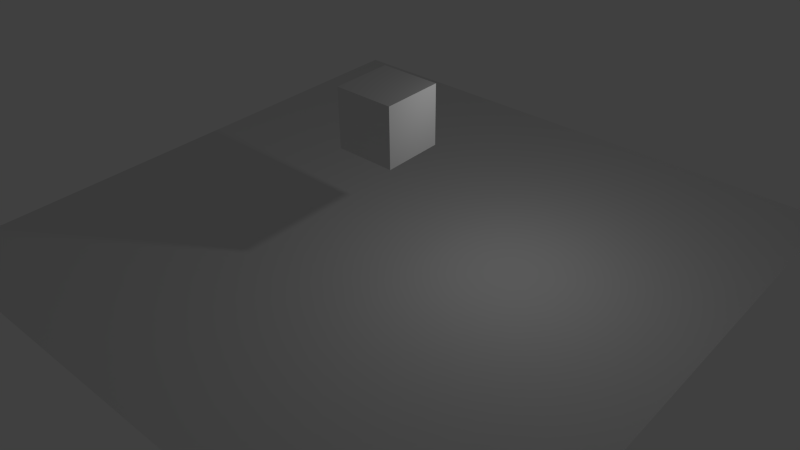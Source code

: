 # Source: follow-strict.blend  (saved by Blender 2.65.0; exported with 4.5.12 LTS)
import bpy
from mathutils import Matrix  # noqa: F401  (used for matrix-valued properties, if any)

bpy.ops.wm.read_factory_settings(use_empty=True)
scene = bpy.context.scene
scene.name = 'Scene'

# ---- collections
col_collection_1 = bpy.data.collections.new('Collection 1'); scene.collection.children.link(col_collection_1)

# ---- materials (node trees are filled in below, after node groups)
mat_material = bpy.data.materials.new('Material')
mat_material.alpha_threshold = 0.0
mat_material.use_transparent_shadow = False
mat_material.roughness = 0.5
mat_material.line_color = (0.0, 0.0, 0.0, 1.0)

# ---- material node trees

# ---- world
world_world = bpy.data.worlds.new('World'); scene.world = world_world
world_world.color = (0.05088, 0.05088, 0.05088)
world_world.use_sun_shadow = False
world_world.sun_shadow_jitter_overblur = 0.0
world_world.cycles.sampling_method = 'MANUAL'
world_world.cycles.sample_map_resolution = 256

# ---- cameras
cam_camera = bpy.data.cameras.new('Camera')
cam_camera.clip_end = 100.0
cam_camera.lens = 35.0
cam_camera.sensor_width = 32.0
cam_camera.sensor_height = 18.0
cam_camera.ortho_scale = 7.314
cam_camera.dof.focus_distance = 0.0
cam_camera.dof.aperture_fstop = 128.0

# ---- lights
light_lamp = bpy.data.lights.new('Lamp', 'POINT')
light_lamp.transmission_factor = 0.0
light_lamp.cutoff_distance = 30.0
light_lamp.energy = 100.0
light_lamp.shadow_buffer_clip_start = 1.001
light_lamp.shadow_soft_size = 0.1
light_lamp.shadow_maximum_resolution = 0.006
light_lamp.use_absolute_resolution = True
light_lamp.cycles.use_multiple_importance_sampling = False

# ---- meshes
me_plane = bpy.data.meshes.new('Plane')
me_plane.from_pydata([(1.0, -1.0, 0.0), (-1.0, -1.0, 0.0), (1.0, 1.0, 0.0), (-1.0, 1.0, 0.0)], [], [(1, 0, 2, 3)])
me_plane.use_remesh_preserve_volume = False
me_plane.use_remesh_preserve_attributes = False
me_plane.use_mirror_vertex_groups = False
me_plane.update()
me_cube = bpy.data.meshes.new('Cube')
me_cube.from_pydata([(1.0, 1.0, -1.0), (1.0, -1.0, -1.0), (-1.0, -1.0, -1.0), (-1.0, 1.0, -1.0), (1.0, 1.0, 1.0), (1.0, -1.0, 1.0), (-1.0, -1.0, 1.0), (-1.0, 1.0, 1.0)], [], [(0, 1, 2, 3), (4, 7, 6, 5), (0, 4, 5, 1), (1, 5, 6, 2), (2, 6, 7, 3), (4, 0, 3, 7)])
me_cube.materials.append(mat_material)
me_cube.use_remesh_preserve_volume = False
me_cube.use_remesh_preserve_attributes = False
me_cube.use_mirror_vertex_groups = False
me_cube.update()

# ---- objects
ob_empty = bpy.data.objects.new('Empty', None)
ob_camera = bpy.data.objects.new('Camera', cam_camera)
ob_plane = bpy.data.objects.new('Plane', me_plane)
ob_cube = bpy.data.objects.new('Cube', me_cube)
ob_lamp = bpy.data.objects.new('Lamp', light_lamp)

# ---- transforms, parenting, visibility, modifiers, constraints
ob_empty.location = (0.01588, 0.06907, 4.265)
ob_empty.rotation_euler = (4.172e-07, 7.451e-08, 2.98e-07)
ob_empty.scale = (1.0, 1.0, 1.0)
ob_empty.empty_image_offset = (0.0, 0.0)
ob_empty.lineart.crease_threshold = 0.0
ob_camera.parent = ob_empty
ob_camera.matrix_parent_inverse = Matrix(((1.0, 2.98e-07, -7.474e-08, -0.01588), (-2.98e-07, 1.0, 4.172e-07, -0.06908), (7.451e-08, -4.172e-07, 1.0, -4.265), (0.0, 0.0, 0.0, 1.0)))
ob_camera.location = (15.77, -16.9, 15.85)
ob_camera.rotation_euler = (0.9833, 0.01015, 0.7298)
ob_camera.scale = (1.0, 1.0, 1.0)
ob_camera.lock_rotations_4d = False
ob_camera.empty_display_type = 'ARROWS'
ob_camera.color = (0.0, 0.0, 0.0, 0.0)
ob_camera.display_type = 'WIRE'
ob_camera.lineart.crease_threshold = 0.0
ob_plane.location = (0.0, 0.0, 0.0)
ob_plane.scale = (10.13, 10.13, 10.13)
ob_plane.lineart.crease_threshold = 0.0
ob_cube.location = (0.0, 0.0, 4.291)
ob_cube.lock_rotations_4d = False
ob_cube.empty_display_type = 'ARROWS'
ob_cube.lineart.crease_threshold = 0.0
ob_lamp.location = (4.076, 1.005, 5.904)
ob_lamp.rotation_euler = (0.6503, 0.05522, 1.866)
ob_lamp.lock_rotations_4d = False
ob_lamp.empty_display_type = 'ARROWS'
ob_lamp.color = (0.0, 0.0, 0.0, 0.0)
ob_lamp.lineart.crease_threshold = 0.0

# ---- collection membership
col_collection_1.objects.link(ob_empty)
col_collection_1.objects.link(ob_camera)
col_collection_1.objects.link(ob_plane)
col_collection_1.objects.link(ob_cube)
col_collection_1.objects.link(ob_lamp)

# ---- scene / render settings (as saved in the file)
scene.camera = ob_camera
scene.frame_start = 1; scene.frame_end = 250; scene.frame_set(1)
scene.render.engine = 'BLENDER_EEVEE_NEXT'
scene.render.image_settings.color_mode = 'RGB'
scene.render.image_settings.compression = 90
scene.render.resolution_percentage = 50
scene.render.dither_intensity = 0.0
scene.render.bake_margin = 2
scene.render.bake_bias = 0.0
scene.cycles.use_denoising = False
scene.cycles.samples = 10
scene.cycles.sampling_pattern = 'TABULATED_SOBOL'
scene.cycles.light_sampling_threshold = 0.0
scene.cycles.use_adaptive_sampling = False
scene.cycles.use_light_tree = False
scene.cycles.blur_glossy = 0.0
scene.cycles.volume_bounces = 1
scene.cycles.pixel_filter_type = 'GAUSSIAN'
scene.cycles.sample_clamp_indirect = 0.0
scene.view_settings.view_transform = 'Standard'
bpy.context.view_layer.update()
